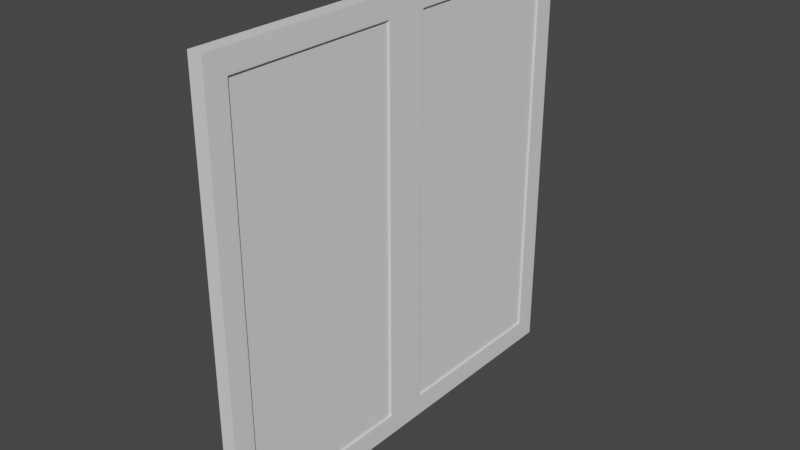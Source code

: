 # Source: Finestra_piccola_v1.blend  (saved by Blender 3.3.6; exported with 4.5.12 LTS)
import bpy
from mathutils import Matrix  # noqa: F401  (used for matrix-valued properties, if any)

bpy.ops.wm.read_factory_settings(use_empty=True)
scene = bpy.context.scene
scene.name = 'Scene'

# ---- collections
col_collection = bpy.data.collections.new('Collection'); scene.collection.children.link(col_collection)

# ---- materials (node trees are filled in below, after node groups)
mat_material = bpy.data.materials.new('Material')
mat_material.use_transparent_shadow = False

# ---- material node trees
mat_material.use_nodes = True; mat_material.node_tree.nodes.clear()
_N = mat_material.node_tree.nodes; _L = mat_material.node_tree.links
n0 = _N.new('ShaderNodeBsdfPrincipled'); n0.name = 'Principled BSDF'; n0.location = (10, 300)
n0.distribution = 'GGX'
n0.subsurface_method = 'RANDOM_WALK_SKIN'
n0.inputs[0].default_value = (0.8469, 0.8469, 0.8469, 1.0)
n0.inputs[3].default_value = 1.45
n0.inputs[27].default_value = (0.0, 0.0, 0.0, 1.0)
n0.inputs[28].default_value = 1.0
n1 = _N.new('ShaderNodeOutputMaterial'); n1.name = 'Material Output'; n1.location = (300, 300)
_L.new(n0.outputs[0], n1.inputs[0])
n1.is_active_output = True

# ---- world
world_world = bpy.data.worlds.new('World'); scene.world = world_world
world_world.use_nodes = True; world_world.node_tree.nodes.clear()
_N = world_world.node_tree.nodes; _L = world_world.node_tree.links
n0 = _N.new('ShaderNodeOutputWorld'); n0.name = 'World Output'; n0.location = (300, 300)
n1 = _N.new('ShaderNodeBackground'); n1.name = 'Background'; n1.location = (10, 300)
n1.inputs[0].default_value = (0.05088, 0.05088, 0.05088, 1.0)
_L.new(n1.outputs[0], n0.inputs[0])
n0.is_active_output = True
world_world.color = (0.05088, 0.05088, 0.05088)
world_world.use_sun_shadow = False
world_world.sun_shadow_jitter_overblur = 0.0

# ---- meshes
me_cube_001 = bpy.data.meshes.new('Cube.001')
me_cube_001.from_pydata([(-0.01786, -0.675, -0.675), (-0.01786, -0.675, 0.675), (-0.01786, 0.675, -0.675), (-0.01786, 0.675, 0.675), (0.01786, -0.675, -0.675), (0.01786, -0.675, 0.675), (0.01786, 0.675, -0.675), (0.01786, 0.675, 0.675), (-0.01786, -0.075, -0.675), (-0.01786, -0.075, 0.675), (0.01786, -0.075, -0.675), (0.01786, -0.075, 0.675), (-0.01786, 0.075, -0.675), (-0.01786, -0.75, -0.75), (-0.01786, -0.75, 0.75), (0.01786, 0.075, 0.675), (0.01786, -0.75, 0.75), (0.01786, -0.75, -0.75), (-0.01786, 0.075, 0.675), (0.01786, 0.075, -0.675), (-0.01786, 0.0, 0.75), (-0.01786, 0.75, 0.75), (-0.01786, 0.75, -0.75), (0.01786, 0.75, 0.75), (0.01786, 0.75, -0.75), (0.01786, 0.0, -0.75), (-0.01786, 0.0, -0.75), (0.01786, 0.0, 0.75), (0.025, 0.75, 0.75), (0.025, 0.75, -0.75), (0.025, 0.0, -0.75), (0.025, 0.0, 0.75), (0.025, -0.75, 0.75), (0.025, -0.75, -0.75), (-0.025, 0.0, -0.75), (-0.025, -0.75, -0.75), (-0.025, -0.75, 0.75), (-0.025, 0.0, 0.75), (-0.025, 0.75, 0.75), (-0.025, 0.75, -0.75), (0.02455, -0.075, 0.675), (0.025, -0.05626, 0.6937), (0.02478, -0.07249, 0.6775), (0.02494, -0.06563, 0.6844), (0.025, -0.6937, 0.6937), (0.02455, -0.675, 0.675), (0.02494, -0.6844, 0.6844), (0.02478, -0.6775, 0.6775), (0.025, -0.6937, -0.6937), (0.02455, -0.675, -0.675), (0.02494, -0.6844, -0.6844), (0.02478, -0.6775, -0.6775), (0.025, -0.05626, -0.6937), (0.02455, -0.075, -0.675), (0.02494, -0.06563, -0.6844), (0.02478, -0.07249, -0.6775), (0.025, 0.6937, 0.6937), (0.02455, 0.675, 0.675), (0.02494, 0.6844, 0.6844), (0.02478, 0.6775, 0.6775), (0.02455, 0.675, -0.675), (0.025, 0.6937, -0.6937), (0.02478, 0.6775, -0.6775), (0.02494, 0.6844, -0.6844), (0.02455, 0.075, -0.675), (0.025, 0.05626, -0.6937), (0.02478, 0.07249, -0.6775), (0.02494, 0.06563, -0.6844), (0.025, 0.05626, 0.6937), (0.02455, 0.075, 0.675), (0.02494, 0.06563, 0.6844), (0.02478, 0.07249, 0.6775), (-0.02455, -0.075, -0.675), (-0.025, -0.05626, -0.6937), (-0.02478, -0.07249, -0.6775), (-0.02494, -0.06563, -0.6844), (-0.025, -0.6937, -0.6937), (-0.02455, -0.675, -0.675), (-0.02494, -0.6844, -0.6844), (-0.02478, -0.6775, -0.6775), (-0.025, -0.6937, 0.6937), (-0.02455, -0.675, 0.675), (-0.02494, -0.6844, 0.6844), (-0.02478, -0.6775, 0.6775), (-0.025, -0.05626, 0.6937), (-0.02455, -0.075, 0.675), (-0.02494, -0.06563, 0.6844), (-0.02478, -0.07249, 0.6775), (-0.02455, 0.075, 0.675), (-0.025, 0.05626, 0.6937), (-0.02478, 0.07249, 0.6775), (-0.02494, 0.06563, 0.6844), (-0.025, 0.6937, 0.6937), (-0.02455, 0.675, 0.675), (-0.02494, 0.6844, 0.6844), (-0.02478, 0.6775, 0.6775), (-0.025, 0.6937, -0.6937), (-0.02455, 0.675, -0.675), (-0.02494, 0.6844, -0.6844), (-0.02478, 0.6775, -0.6775), (-0.025, 0.05626, -0.6937), (-0.02455, 0.075, -0.675), (-0.02494, 0.06563, -0.6844), (-0.02478, 0.07249, -0.6775)], [], [(22, 21, 23, 24), (17, 16, 14, 13), (26, 25, 17, 13), (27, 20, 14, 16), (23, 21, 20, 27), (22, 24, 25, 26), (73, 84, 37, 34), (0, 8, 72, 77), (65, 68, 31, 30), (68, 56, 28, 31), (22, 26, 34, 39), (4, 5, 45, 49), (52, 48, 33, 30), (100, 96, 39, 34), (21, 22, 39, 38), (20, 21, 38, 37), (61, 65, 30, 29), (16, 17, 33, 32), (84, 80, 36, 37), (56, 61, 29, 28), (48, 44, 32, 33), (13, 14, 36, 35), (11, 10, 53, 40), (10, 4, 49, 53), (7, 6, 60, 57), (44, 41, 31, 32), (15, 7, 57, 69), (19, 15, 69, 64), (6, 19, 64, 60), (76, 73, 34, 35), (24, 23, 28, 29), (17, 25, 30, 33), (25, 24, 29, 30), (41, 52, 30, 31), (23, 27, 31, 28), (27, 16, 32, 31), (8, 9, 85, 72), (9, 1, 81, 85), (3, 18, 88, 93), (1, 0, 77, 81), (18, 12, 101, 88), (12, 2, 97, 101), (92, 89, 37, 38), (14, 20, 37, 36), (2, 3, 93, 97), (80, 76, 35, 36), (89, 100, 34, 37), (96, 92, 38, 39), (26, 13, 35, 34), (41, 44, 46, 43), (43, 46, 47, 42), (42, 47, 45, 40), (44, 48, 50, 46), (46, 50, 51, 47), (47, 51, 49, 45), (48, 52, 54, 50), (50, 54, 55, 51), (51, 55, 53, 49), (40, 53, 55, 42), (42, 55, 54, 43), (43, 54, 52, 41), (57, 60, 62, 59), (59, 62, 63, 58), (58, 63, 61, 56), (65, 61, 63, 67), (67, 63, 62, 66), (66, 62, 60, 64), (56, 68, 70, 58), (58, 70, 71, 59), (59, 71, 69, 57), (68, 65, 67, 70), (70, 67, 66, 71), (71, 66, 64, 69), (73, 76, 78, 75), (75, 78, 79, 74), (74, 79, 77, 72), (76, 80, 82, 78), (78, 82, 83, 79), (79, 83, 81, 77), (80, 84, 86, 82), (82, 86, 87, 83), (83, 87, 85, 81), (84, 73, 75, 86), (86, 75, 74, 87), (87, 74, 72, 85), (89, 92, 94, 91), (91, 94, 95, 90), (90, 95, 93, 88), (92, 96, 98, 94), (94, 98, 99, 95), (95, 99, 97, 93), (96, 100, 102, 98), (98, 102, 103, 99), (99, 103, 101, 97), (88, 101, 103, 90), (90, 103, 102, 91), (91, 102, 100, 89), (5, 11, 40, 45)])
_uv = me_cube_001.uv_layers.new(name='UVMap')
_uv.uv.foreach_set('vector', [0.375, 0.25, 0.625, 0.25, 0.625, 0.5, 0.375, 0.5, 0.375, 0.75, 0.625, 0.75, 0.625, 1.0, 0.375, 1.0, 0.125, 0.625, 0.375, 0.625, 0.375, 0.75, 0.125, 0.75, 0.625, 0.625, 0.875, 0.625, 0.875, 0.75, 0.625, 0.75, 0.625, 0.5, 0.875, 0.5, 0.875, 0.625, 0.625, 0.625, 0.125, 0.5, 0.375, 0.5, 0.375, 0.625, 0.125, 0.625, 0.3844, 0.1156, 0.6156, 0.1156, 0.625, 0.125, 0.375, 0.125, 0.3875, 0.0125, 0.3875, 0.1125, 0.3875, 0.1125, 0.3875, 0.0125, 0.3844, 0.6156, 0.6156, 0.6156, 0.625, 0.625, 0.375, 0.625, 0.6156, 0.6156, 0.6156, 0.5094, 0.625, 0.5, 0.625, 0.625, 0.125, 0.5, 0.125, 0.625, 0.125, 0.625, 0.125, 0.5, 0.3875, 0.7375, 0.6125, 0.7375, 0.6125, 0.7375, 0.3875, 0.7375, 0.3844, 0.6344, 0.3844, 0.7406, 0.375, 0.75, 0.375, 0.625, 0.3844, 0.1344, 0.3844, 0.2406, 0.375, 0.25, 0.375, 0.125, 0.625, 0.25, 0.375, 0.25, 0.375, 0.25, 0.625, 0.25, 0.875, 0.625, 0.875, 0.5, 0.875, 0.5, 0.875, 0.625, 0.3844, 0.5094, 0.3844, 0.6156, 0.375, 0.625, 0.375, 0.5, 0.625, 0.75, 0.375, 0.75, 0.375, 0.75, 0.625, 0.75, 0.6156, 0.1156, 0.6156, 0.009376, 0.625, 0.0, 0.625, 0.125, 0.6156, 0.5094, 0.3844, 0.5094, 0.375, 0.5, 0.625, 0.5, 0.3844, 0.7406, 0.6156, 0.7406, 0.625, 0.75, 0.375, 0.75, 0.375, 1.0, 0.625, 1.0, 0.625, 1.0, 0.375, 1.0, 0.6125, 0.6375, 0.3875, 0.6375, 0.3875, 0.6375, 0.6125, 0.6375, 0.3875, 0.6375, 0.3875, 0.7375, 0.3875, 0.7375, 0.3875, 0.6375, 0.6125, 0.5125, 0.3875, 0.5125, 0.3875, 0.5125, 0.6125, 0.5125, 0.6156, 0.7406, 0.6156, 0.6344, 0.625, 0.625, 0.625, 0.75, 0.6125, 0.6125, 0.6125, 0.5125, 0.6125, 0.5125, 0.6125, 0.6125, 0.3875, 0.6125, 0.6125, 0.6125, 0.6125, 0.6125, 0.3875, 0.6125, 0.3875, 0.5125, 0.3875, 0.6125, 0.3875, 0.6125, 0.3875, 0.5125, 0.3844, 0.009376, 0.3844, 0.1156, 0.375, 0.125, 0.375, 0.0, 0.375, 0.5, 0.625, 0.5, 0.625, 0.5, 0.375, 0.5, 0.375, 0.75, 0.375, 0.625, 0.375, 0.625, 0.375, 0.75, 0.375, 0.625, 0.375, 0.5, 0.375, 0.5, 0.375, 0.625, 0.6156, 0.6344, 0.3844, 0.6344, 0.375, 0.625, 0.625, 0.625, 0.625, 0.5, 0.625, 0.625, 0.625, 0.625, 0.625, 0.5, 0.625, 0.625, 0.625, 0.75, 0.625, 0.75, 0.625, 0.625, 0.3875, 0.1125, 0.6125, 0.1125, 0.6125, 0.1125, 0.3875, 0.1125, 0.6125, 0.1125, 0.6125, 0.0125, 0.6125, 0.0125, 0.6125, 0.1125, 0.6125, 0.2375, 0.6125, 0.1375, 0.6125, 0.1375, 0.6125, 0.2375, 0.6125, 0.0125, 0.3875, 0.0125, 0.3875, 0.0125, 0.6125, 0.0125, 0.6125, 0.1375, 0.3875, 0.1375, 0.3875, 0.1375, 0.6125, 0.1375, 0.3875, 0.1375, 0.3875, 0.2375, 0.3875, 0.2375, 0.3875, 0.1375, 0.6156, 0.2406, 0.6156, 0.1344, 0.625, 0.125, 0.625, 0.25, 0.875, 0.75, 0.875, 0.625, 0.875, 0.625, 0.875, 0.75, 0.3875, 0.2375, 0.6125, 0.2375, 0.6125, 0.2375, 0.3875, 0.2375, 0.6156, 0.009376, 0.3844, 0.009376, 0.375, 0.0, 0.625, 0.0, 0.6156, 0.1344, 0.3844, 0.1344, 0.375, 0.125, 0.625, 0.125, 0.3844, 0.2406, 0.6156, 0.2406, 0.625, 0.25, 0.375, 0.25, 0.125, 0.625, 0.125, 0.75, 0.125, 0.75, 0.125, 0.625, 0.6156, 0.6344, 0.6156, 0.7406, 0.6141, 0.7391, 0.6141, 0.6359, 0.6141, 0.6359, 0.6141, 0.7391, 0.6127, 0.7377, 0.6127, 0.6373, 0.6127, 0.6373, 0.6127, 0.7377, 0.6125, 0.7375, 0.6125, 0.6375, 0.6156, 0.7406, 0.3844, 0.7406, 0.3859, 0.7391, 0.6141, 0.7391, 0.6141, 0.7391, 0.3859, 0.7391, 0.3873, 0.7377, 0.6127, 0.7377, 0.6127, 0.7377, 0.3873, 0.7377, 0.3875, 0.7375, 0.6125, 0.7375, 0.3844, 0.7406, 0.3844, 0.6344, 0.3859, 0.6359, 0.3859, 0.7391, 0.3859, 0.7391, 0.3859, 0.6359, 0.3873, 0.6373, 0.3873, 0.7377, 0.3873, 0.7377, 0.3873, 0.6373, 0.3875, 0.6375, 0.3875, 0.7375, 0.6125, 0.6375, 0.3875, 0.6375, 0.3873, 0.6373, 0.6127, 0.6373, 0.6127, 0.6373, 0.3873, 0.6373, 0.3859, 0.6359, 0.6141, 0.6359, 0.6141, 0.6359, 0.3859, 0.6359, 0.3844, 0.6344, 0.6156, 0.6344, 0.6125, 0.5125, 0.3875, 0.5125, 0.3873, 0.5123, 0.6127, 0.5123, 0.6127, 0.5123, 0.3873, 0.5123, 0.3859, 0.5109, 0.6141, 0.5109, 0.6141, 0.5109, 0.3859, 0.5109, 0.3844, 0.5094, 0.6156, 0.5094, 0.3844, 0.6156, 0.3844, 0.5094, 0.3859, 0.5109, 0.3859, 0.6141, 0.3859, 0.6141, 0.3859, 0.5109, 0.3873, 0.5123, 0.3873, 0.6127, 0.3873, 0.6127, 0.3873, 0.5123, 0.3875, 0.5125, 0.3875, 0.6125, 0.6156, 0.5094, 0.6156, 0.6156, 0.6141, 0.6141, 0.6141, 0.5109, 0.6141, 0.5109, 0.6141, 0.6141, 0.6127, 0.6127, 0.6127, 0.5123, 0.6127, 0.5123, 0.6127, 0.6127, 0.6125, 0.6125, 0.6125, 0.5125, 0.6156, 0.6156, 0.3844, 0.6156, 0.3859, 0.6141, 0.6141, 0.6141, 0.6141, 0.6141, 0.3859, 0.6141, 0.3873, 0.6127, 0.6127, 0.6127, 0.6127, 0.6127, 0.3873, 0.6127, 0.3875, 0.6125, 0.6125, 0.6125, 0.3844, 0.1156, 0.3844, 0.009376, 0.3859, 0.01094, 0.3859, 0.1141, 0.3859, 0.1141, 0.3859, 0.01094, 0.3873, 0.01229, 0.3873, 0.1127, 0.3873, 0.1127, 0.3873, 0.01229, 0.3875, 0.0125, 0.3875, 0.1125, 0.3844, 0.009376, 0.6156, 0.009376, 0.6141, 0.01094, 0.3859, 0.01094, 0.3859, 0.01094, 0.6141, 0.01094, 0.6127, 0.01229, 0.3873, 0.01229, 0.3873, 0.01229, 0.6127, 0.01229, 0.6125, 0.0125, 0.3875, 0.0125, 0.6156, 0.009376, 0.6156, 0.1156, 0.6141, 0.1141, 0.6141, 0.01094, 0.6141, 0.01094, 0.6141, 0.1141, 0.6127, 0.1127, 0.6127, 0.01229, 0.6127, 0.01229, 0.6127, 0.1127, 0.6125, 0.1125, 0.6125, 0.0125, 0.6156, 0.1156, 0.3844, 0.1156, 0.3859, 0.1141, 0.6141, 0.1141, 0.6141, 0.1141, 0.3859, 0.1141, 0.3873, 0.1127, 0.6127, 0.1127, 0.6127, 0.1127, 0.3873, 0.1127, 0.3875, 0.1125, 0.6125, 0.1125, 0.6156, 0.1344, 0.6156, 0.2406, 0.6141, 0.2391, 0.6141, 0.1359, 0.6141, 0.1359, 0.6141, 0.2391, 0.6127, 0.2377, 0.6127, 0.1373, 0.6127, 0.1373, 0.6127, 0.2377, 0.6125, 0.2375, 0.6125, 0.1375, 0.6156, 0.2406, 0.3844, 0.2406, 0.3859, 0.2391, 0.6141, 0.2391, 0.6141, 0.2391, 0.3859, 0.2391, 0.3873, 0.2377, 0.6127, 0.2377, 0.6127, 0.2377, 0.3873, 0.2377, 0.3875, 0.2375, 0.6125, 0.2375, 0.3844, 0.2406, 0.3844, 0.1344, 0.3859, 0.1359, 0.3859, 0.2391, 0.3859, 0.2391, 0.3859, 0.1359, 0.3873, 0.1373, 0.3873, 0.2377, 0.3873, 0.2377, 0.3873, 0.1373, 0.3875, 0.1375, 0.3875, 0.2375, 0.6125, 0.1375, 0.3875, 0.1375, 0.3873, 0.1373, 0.6127, 0.1373, 0.6127, 0.1373, 0.3873, 0.1373, 0.3859, 0.1359, 0.6141, 0.1359, 0.6141, 0.1359, 0.3859, 0.1359, 0.3844, 0.1344, 0.6156, 0.1344, 0.6125, 0.7375, 0.6125, 0.6375, 0.6125, 0.6375, 0.6125, 0.7375])
me_cube_001.materials.append(mat_material)
me_cube_001.update()
me_cube_002 = bpy.data.meshes.new('Cube.002')
me_cube_002.from_pydata([(-0.01786, -0.675, -0.675), (-0.01786, -0.675, 0.675), (-0.01786, 0.675, -0.675), (-0.01786, 0.675, 0.675), (0.01786, -0.675, -0.675), (0.01786, -0.675, 0.675), (0.01786, 0.675, -0.675), (0.01786, 0.675, 0.675), (-0.01786, -0.075, -0.675), (-0.01786, -0.075, 0.675), (0.01786, -0.075, -0.675), (0.01786, -0.075, 0.675), (-0.01786, 0.075, -0.675), (0.01786, 0.075, 0.675), (-0.01786, 0.075, 0.675), (0.01786, 0.075, -0.675)], [], [(12, 14, 3, 2), (10, 11, 5, 4), (6, 7, 13, 15), (0, 1, 9, 8)])
_uv = me_cube_002.uv_layers.new(name='UVMap')
_uv.uv.foreach_set('vector', [0.3875, 0.1375, 0.6125, 0.1375, 0.6125, 0.2375, 0.3875, 0.2375, 0.3875, 0.6375, 0.6125, 0.6375, 0.6125, 0.7375, 0.3875, 0.7375, 0.3875, 0.5125, 0.6125, 0.5125, 0.6125, 0.6125, 0.3875, 0.6125, 0.3875, 0.0125, 0.6125, 0.0125, 0.6125, 0.1125, 0.3875, 0.1125])
me_cube_002.update()

# ---- objects
ob_cornice = bpy.data.objects.new('Cornice', me_cube_001)
ob_vetro = bpy.data.objects.new('Vetro', me_cube_002)

# ---- transforms, parenting, visibility, modifiers, constraints
ob_cornice.location = (0.0, 0.0, 0.0)
ob_vetro.location = (0.0, 0.0, 0.0)

# ---- collection membership
col_collection.objects.link(ob_cornice)
col_collection.objects.link(ob_vetro)

# ---- scene / render settings (as saved in the file)
scene.frame_start = 1; scene.frame_end = 250; scene.frame_set(1)
scene.render.engine = 'BLENDER_EEVEE_NEXT'
scene.cycles.sampling_pattern = 'TABULATED_SOBOL'
scene.cycles.use_light_tree = False
scene.view_settings.view_transform = 'Filmic'
bpy.context.view_layer.update()

# ---- added for rendering (the .blend has no active camera and no usable light): camera, sun
cam_auto = bpy.data.cameras.new('AutoCamera')
cam_auto.lens = 50.0
cam_auto.sensor_width = 36.0
cam_auto.clip_end = 1000.0
ob_auto_camera = bpy.data.objects.new('AutoCamera', cam_auto)
scene.collection.objects.link(ob_auto_camera)
ob_auto_camera.location = (1.96324, -2.35589, 1.57059)
ob_auto_camera.rotation_euler = (1.09748, -7.21219e-08, 0.694738)
scene.camera = ob_auto_camera
light_auto_sun = bpy.data.lights.new('AutoSun', 'SUN')
light_auto_sun.energy = 3.0
light_auto_sun.angle = 0.0523599
ob_auto_sun = bpy.data.objects.new('AutoSun', light_auto_sun)
scene.collection.objects.link(ob_auto_sun)
ob_auto_sun.rotation_euler = (0.872665, 0.174533, 0.523599)
bpy.context.view_layer.update()
